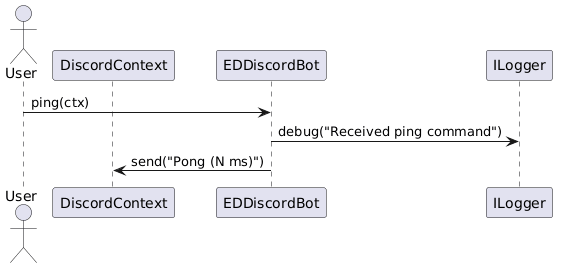

The diagram above was rendered by PlantUML. Its source (embedded in the PNG):
@startuml
actor User
participant DiscordContext as Ctx
participant EDDiscordBot as Bot
participant ILogger as Logger

User -> Bot: ping(ctx)
Bot -> Logger: debug("Received ping command")
Bot -> Ctx: send("Pong (N ms)")
@enduml